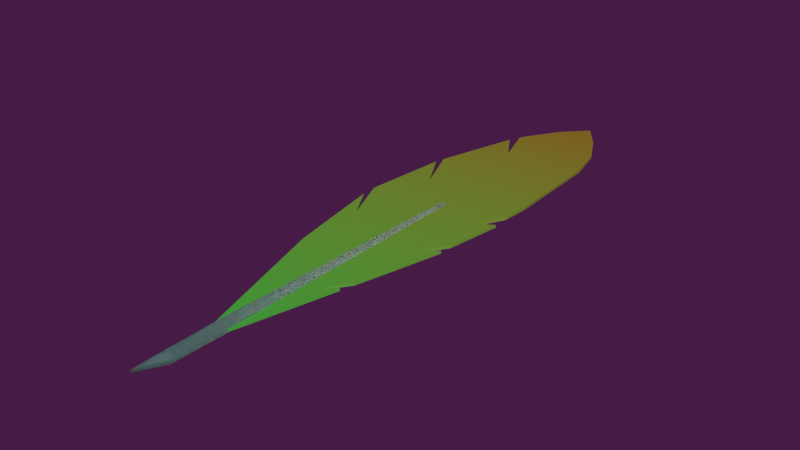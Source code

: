 # Source: Corrosive_Feather.blend  (saved by Blender 2.93.21; exported with 4.5.12 LTS)
import bpy
from mathutils import Matrix  # noqa: F401  (used for matrix-valued properties, if any)

bpy.ops.wm.read_factory_settings(use_empty=True)
scene = bpy.context.scene
scene.name = 'Scene'

# ---- collections
col_collection = bpy.data.collections.new('Collection'); scene.collection.children.link(col_collection)

# ---- materials (node trees are filled in below, after node groups)
mat_stem = bpy.data.materials.new('Stem')
mat_stem.use_transparent_shadow = False
mat_feather = bpy.data.materials.new('Feather')
mat_feather.use_transparent_shadow = False

# ---- material node trees
mat_stem.use_nodes = True; mat_stem.node_tree.nodes.clear()
_N = mat_stem.node_tree.nodes; _L = mat_stem.node_tree.links
n0 = _N.new('ShaderNodeBsdfPrincipled'); n0.name = 'Principled BSDF'; n0.location = (10, 300)
n0.distribution = 'GGX'
n0.subsurface_method = 'BURLEY'
n0.inputs[0].default_value = (0.3646, 0.3, 0.1817, 1.0)
n0.inputs[3].default_value = 1.45
n0.inputs[8].default_value = 1.0
n0.inputs[10].default_value = 0.4561
n0.inputs[27].default_value = (0.0, 0.0, 0.0, 1.0)
n0.inputs[28].default_value = 1.0
n1 = _N.new('ShaderNodeOutputMaterial'); n1.name = 'Material Output'; n1.location = (300, 300)
_L.new(n0.outputs[0], n1.inputs[0])
n1.is_active_output = True
mat_feather.use_nodes = True; mat_feather.node_tree.nodes.clear()
_N = mat_feather.node_tree.nodes; _L = mat_feather.node_tree.links
n0 = _N.new('ShaderNodeTexGradient'); n0.name = 'Gradient Texture'; n0.location = (-940, 40)
n1 = _N.new('ShaderNodeTexCoord'); n1.name = 'Texture Coordinate'; n1.location = (-1620, 60)
n2 = _N.new('ShaderNodeMapping'); n2.name = 'Mapping'; n2.location = (-1380, 120)
n2.inputs[1].default_value = (0.0, 0.5, 0.0)
n2.inputs[3].default_value = (1.0, 0.1, 1.0)
n3 = _N.new('ShaderNodeSeparateXYZ'); n3.name = 'Separate XYZ'; n3.location = (-1160, 80)
n4 = _N.new('ShaderNodeBsdfPrincipled'); n4.name = 'Principled BSDF'; n4.location = (-160, 149)
n4.distribution = 'GGX'
n4.subsurface_method = 'BURLEY'
n4.inputs[3].default_value = 1.45
n4.inputs[27].default_value = (0.0, 0.0, 0.0, 1.0)
n4.inputs[28].default_value = 1.0
n5 = _N.new('ShaderNodeOutputMaterial'); n5.name = 'Material Output'; n5.location = (186, 137)
n6 = _N.new('ShaderNodeValToRGB'); n6.name = 'ColorRamp'; n6.location = (-740, 120)
while len(n6.color_ramp.elements) > 1: n6.color_ramp.elements.remove(n6.color_ramp.elements[-1])
n6.color_ramp.elements[0].position = 0.0; n6.color_ramp.elements[0].color = (0.3095, 0.09671, 0.009354, 1.0)
_e = n6.color_ramp.elements.new(0.5242); _e.color = (0.03915, 0.469, 0.04498, 1.0)
_L.new(n1.outputs[3], n2.inputs[0])
_L.new(n2.outputs[0], n3.inputs[0])
_L.new(n0.outputs[0], n6.inputs[0])
_L.new(n3.outputs[1], n0.inputs[0])
_L.new(n4.outputs[0], n5.inputs[0])
_L.new(n6.outputs[0], n4.inputs[0])
n5.is_active_output = True

# ---- world
world_world = bpy.data.worlds.new('World'); scene.world = world_world
world_world.use_nodes = True; world_world.node_tree.nodes.clear()
_N = world_world.node_tree.nodes; _L = world_world.node_tree.links
n0 = _N.new('ShaderNodeOutputWorld'); n0.name = 'World Output'; n0.location = (300, 300)
n1 = _N.new('ShaderNodeBackground'); n1.name = 'Background'; n1.location = (10, 300)
n1.inputs[0].default_value = (0.05078, 0.01084, 0.05087, 1.0)
_L.new(n1.outputs[0], n0.inputs[0])
n0.is_active_output = True
world_world.color = (0.05088, 0.05088, 0.05088)
world_world.use_sun_shadow = False
world_world.sun_shadow_jitter_overblur = 0.0

# ---- meshes
me_plane = bpy.data.meshes.new('Plane')
me_plane.from_pydata([(-0.3552, -1.147, 0.0), (0.4166, -1.174, 0.0), (-0.5395, -2.647, 0.0), (-0.4953, -3.522, 0.0), (-0.4237, -3.821, 0.0), (0.2545, -3.832, 0.0), (-0.1114, -4.318, 0.0), (-0.5417, -2.253, 0.0), (-0.528, -2.408, 0.0), (-0.4059, -2.166, 0.0), (-0.477, -1.669, 0.0), (-0.4806, -1.778, 0.0), (-0.3413, -1.566, 0.0), (0.5885, -2.161, 0.0), (0.58, -2.032, 0.0), (0.4084, -1.746, 0.0), (-0.2764, -0.8151, 0.0), (0.3361, -2.559, 0.0), (0.5278, -2.891, 0.0), (0.5098, -2.97, 0.0), (0.08252, -4.112, 0.0), (-0.2789, -4.092, 0.0), (-0.3046, -0.9343, 0.0), (-0.1708, -0.7411, 0.0), (0.2802, -3.773, 0.0), (0.3212, -3.68, 0.0), (0.1599, -3.419, 0.0), (-0.3046, -0.9343, -0.02274), (-0.3552, -1.147, -0.02274), (0.4166, -1.174, -0.02274), (0.58, -2.032, -0.02274), (-0.528, -2.408, -0.02274), (-0.5395, -2.647, -0.02274), (0.2545, -3.832, -0.02274), (0.2802, -3.773, -0.02274), (-0.4237, -3.821, -0.02274), (0.3212, -3.68, -0.02274), (0.5098, -2.97, -0.02274), (-0.4953, -3.522, -0.02274), (0.08252, -4.112, -0.02274), (-0.2789, -4.092, -0.02274), (-0.1114, -4.318, -0.02274), (-0.4806, -1.778, -0.02274), (-0.5417, -2.253, -0.02274), (-0.477, -1.669, -0.02274), (-0.4059, -2.166, -0.02274), (-0.3413, -1.566, -0.02274), (0.5885, -2.161, -0.02274), (0.4084, -1.746, -0.02274), (-0.2764, -0.8151, -0.02274), (0.5278, -2.891, -0.02274), (0.3361, -2.559, -0.02274), (-0.1708, -0.7411, -0.02274), (0.1599, -3.419, -0.02274), (-0.07829, 0.02043, -0.02274), (0.04624, 0.02043, 0.0), (-0.07829, 0.02043, 0.0), (0.04624, 0.02043, -0.02274), (-0.002121, 0.5383, -0.05545), (0.03109, 0.6999, -0.02274), (0.009429, 0.02043, -0.05545), (0.04624, 0.02043, -0.02274), (-0.04147, 0.4519, 0.03271), (-0.07829, 0.4599, -0.004159), (-0.002121, 0.5383, 0.03271), (0.03109, 0.6999, 4.474e-06), (-0.04148, 0.02043, 0.03271), (0.04624, 0.02043, 0.0), (0.009429, 0.02043, 0.03271), (-0.07829, 0.02043, -0.02274), (-0.04148, 0.02043, -0.05545), (-0.04147, 0.4519, -0.05545), (-0.07829, 0.4599, -0.02274), (0.04624, 0.02043, -0.02274), (0.009429, -2.297, -0.02274), (-0.04147, -2.297, -0.02274), (-0.07829, 0.02043, -0.02274), (0.009429, -2.297, 3.097e-14), (0.04624, 0.02043, 0.0), (-0.07829, 0.02043, 0.0), (-0.04148, -2.297, 3.097e-14)], [(79, 56)], [(0, 1, 55, 56, 16, 23, 22), (5, 4, 21, 20), (20, 21, 6), (1, 0, 10, 12, 11, 7, 9, 8, 2, 17, 18, 13, 15, 14), (26, 3, 4, 5, 24), (17, 2, 3, 26, 25, 19), (28, 27, 52, 49, 54, 57, 29), (33, 39, 40, 35), (39, 41, 40), (29, 30, 48, 47, 50, 51, 32, 31, 45, 43, 42, 46, 44, 28), (53, 34, 33, 35, 38), (51, 37, 36, 53, 38, 32), (18, 50, 47, 13), (25, 36, 37, 19), (6, 41, 39, 20), (3, 38, 35, 4), (2, 32, 38, 3), (20, 39, 33, 5), (22, 27, 28, 0), (4, 35, 40, 21), (21, 40, 41, 6), (11, 42, 43, 7), (1, 29, 57, 55), (19, 37, 51, 17), (0, 28, 44, 10), (17, 51, 50, 18), (9, 45, 31, 8), (23, 52, 27, 22), (7, 43, 45, 9), (16, 49, 52, 23), (12, 46, 42, 11), (24, 34, 53, 26), (10, 44, 46, 12), (14, 30, 29, 1), (26, 53, 36, 25), (13, 47, 48, 15), (8, 31, 32, 2), (15, 48, 30, 14), (5, 33, 34, 24), (69, 54, 76), (70, 71, 58, 60), (60, 74, 75, 70), (66, 68, 64, 62), (63, 79, 66, 62), (59, 72, 63, 65), (57, 61, 73), (67, 55, 78), (66, 80, 77, 68), (61, 60, 58, 59), (59, 58, 71, 72), (68, 67, 65, 64), (64, 65, 63, 62), (72, 71, 70, 69), (69, 79, 63, 72), (77, 78, 67, 68), (69, 70, 75, 76), (61, 59, 65, 67), (74, 60, 73), (80, 66, 79), (49, 16, 56, 54)])
me_plane.polygons.foreach_set('material_index', [1, 1, 1, 1, 1, 1, 1, 1, 1, 1, 1, 1, 1, 1, 1, 1, 1, 1, 1, 1, 1, 1, 1, 1, 1, 1, 1, 1, 1, 1, 1, 1, 1, 1, 1, 1, 1, 1, 1, 0, 0, 0, 0, 0, 0, 0, 0, 0, 0, 0, 0, 0, 0, 0, 0, 0, 0, 0, 0, 1])
_uv = me_plane.uv_layers.new(name='UVMap')
_uv.uv.foreach_set('vector', [0.0, 0.0, 1.0, 0.0, 0.5, 1.0, 0.5, 1.0, 0.1423, 0.2846, 0.2705, 0.318, 0.09128, 0.1826, 1.0, 0.0, 0.0, 0.0, 0.0, 0.0, 0.5082, 0.0, 0.5082, 0.0, 0.0, 0.0, 0.0, 0.0, 1.0, 0.0, 0.0, 0.0, 0.0, 0.0, 0.1113, 0.0, 0.0, 0.0, 0.0, 0.0, 0.07533, 0.0, 0.0, 0.0, 0.0, 0.0, 0.7853, 0.0, 1.0, 0.0, 1.0, 0.0, 0.8547, 0.0, 1.0, 0.0, 0.7827, 0.0, 0.0, 0.0, 0.0, 0.0, 1.0, 0.0, 1.0, 0.0, 0.7853, 0.0, 0.0, 0.0, 0.0, 0.0, 0.7827, 0.0, 1.0, 0.0, 1.0, 0.0, 0.0, 0.0, 0.09128, 0.1826, 0.2705, 0.318, 0.1423, 0.2846, 0.5, 1.0, 0.5, 1.0, 1.0, 0.0, 1.0, 0.0, 0.5082, 0.0, 0.0, 0.0, 0.0, 0.0, 0.5082, 0.0, 0.0, 0.0, 0.0, 0.0, 1.0, 0.0, 1.0, 0.0, 0.8547, 0.0, 1.0, 0.0, 1.0, 0.0, 0.7853, 0.0, 0.0, 0.0, 0.0, 0.0, 0.07533, 0.0, 0.0, 0.0, 0.0, 0.0, 0.1113, 0.0, 0.0, 0.0, 0.0, 0.0, 0.7827, 0.0, 1.0, 0.0, 1.0, 0.0, 0.0, 0.0, 0.0, 0.0, 0.7853, 0.0, 1.0, 0.0, 1.0, 0.0, 0.7827, 0.0, 0.0, 0.0, 0.0, 0.0, 1.0, 0.0, 1.0, 0.0, 1.0, 0.0, 1.0, 0.0, 1.0, 0.0, 1.0, 0.0, 1.0, 0.0, 1.0, 0.0, 0.0, 0.0, 0.0, 0.0, 0.5082, 0.0, 0.5082, 0.0, 0.0, 0.0, 0.0, 0.0, 0.0, 0.0, 0.0, 0.0, 0.0, 0.0, 0.0, 0.0, 0.0, 0.0, 0.0, 0.0, 0.5082, 0.0, 0.5082, 0.0, 1.0, 0.0, 1.0, 0.0, 0.09128, 0.1826, 0.09128, 0.1826, 0.0, 0.0, 0.0, 0.0, 0.0, 0.0, 0.0, 0.0, 0.0, 0.0, 0.0, 0.0, 0.0, 0.0, 0.0, 0.0, 0.0, 0.0, 0.0, 0.0, 0.0, 0.0, 0.0, 0.0, 0.0, 0.0, 0.0, 0.0, 1.0, 0.0, 1.0, 0.0, 0.5, 1.0, 0.5, 1.0, 1.0, 0.0, 1.0, 0.0, 0.7853, 0.0, 0.7853, 0.0, 0.0, 0.0, 0.0, 0.0, 0.0, 0.0, 0.0, 0.0, 0.7853, 0.0, 0.7853, 0.0, 1.0, 0.0, 1.0, 0.0, 0.07533, 0.0, 0.07533, 0.0, 0.0, 0.0, 0.0, 0.0, 0.2705, 0.318, 0.2705, 0.318, 0.09128, 0.1826, 0.09128, 0.1826, 0.0, 0.0, 0.0, 0.0, 0.07533, 0.0, 0.07533, 0.0, 0.1423, 0.2846, 0.1423, 0.2846, 0.2705, 0.318, 0.2705, 0.318, 0.1113, 0.0, 0.1113, 0.0, 0.0, 0.0, 0.0, 0.0, 1.0, 0.0, 1.0, 0.0, 0.7827, 0.0, 0.7827, 0.0, 0.0, 0.0, 0.0, 0.0, 0.1113, 0.0, 0.1113, 0.0, 1.0, 0.0, 1.0, 0.0, 1.0, 0.0, 1.0, 0.0, 0.7827, 0.0, 0.7827, 0.0, 1.0, 0.0, 1.0, 0.0, 1.0, 0.0, 1.0, 0.0, 0.8547, 0.0, 0.8547, 0.0, 0.0, 0.0, 0.0, 0.0, 0.0, 0.0, 0.0, 0.0, 0.8547, 0.0, 0.8547, 0.0, 1.0, 0.0, 1.0, 0.0, 1.0, 0.0, 1.0, 0.0, 1.0, 0.0, 1.0, 0.0, 0.5, 1.0, 0.5, 1.0, 0.5, 1.0, 0.5, 1.0, 0.5, 1.0, 0.5, 1.0, 0.5, 1.0, 0.5, 1.0, 0.5, 1.0, 0.5, 1.0, 0.5, 1.0, 0.5, 1.0, 0.5, 1.0, 0.5, 1.0, 0.5, 1.0, 0.5, 1.0, 0.0, 0.0, 0.5, 1.0, 0.5, 1.0, 0.5, 1.0, 0.5, 1.0, 0.5, 1.0, 0.5, 1.0, 0.5, 1.0, 0.5, 1.0, 0.5, 1.0, 0.5, 1.0, 0.5, 1.0, 0.5, 1.0, 0.5, 1.0, 0.5, 1.0, 0.5, 1.0, 0.5, 1.0, 0.5, 1.0, 0.5, 1.0, 0.5, 1.0, 0.5, 1.0, 0.5, 1.0, 0.5, 1.0, 0.5, 1.0, 0.5, 1.0, 0.5, 1.0, 0.5, 1.0, 0.5, 1.0, 0.5, 1.0, 0.5, 1.0, 0.5, 1.0, 0.5, 1.0, 0.5, 1.0, 0.5, 1.0, 0.5, 1.0, 0.5, 1.0, 0.5, 1.0, 0.5, 1.0, 0.0, 0.0, 0.5, 1.0, 0.5, 1.0, 0.5, 1.0, 0.5, 1.0, 0.5, 1.0, 0.5, 1.0, 0.5, 1.0, 0.5, 1.0, 0.5, 1.0, 0.5, 1.0, 0.5, 1.0, 0.5, 1.0, 0.5, 1.0, 0.5, 1.0, 0.5, 1.0, 0.5, 1.0, 0.0, 0.0, 0.5, 1.0, 0.5, 1.0, 0.0, 0.0, 0.1423, 0.2846, 0.1423, 0.2846, 0.5, 1.0, 0.5, 1.0])
me_plane.materials.append(mat_stem)
me_plane.materials.append(mat_feather)
me_plane.use_remesh_fix_poles = True
me_plane.use_remesh_preserve_attributes = False
me_plane.update()

# ---- objects
ob_plane = bpy.data.objects.new('Plane', me_plane)

# ---- transforms, parenting, visibility, modifiers, constraints
ob_plane.location = (0.0, 0.0, 0.0)
ob_plane.scale = (-0.07341, -0.07341, -0.07341)

# ---- collection membership
col_collection.objects.link(ob_plane)

# ---- scene / render settings (as saved in the file)
scene.frame_start = 1; scene.frame_end = 250; scene.frame_set(208)
scene.render.engine = 'BLENDER_EEVEE_NEXT'
scene.cycles.use_denoising = False
scene.cycles.samples = 128
scene.cycles.sampling_pattern = 'TABULATED_SOBOL'
scene.cycles.use_adaptive_sampling = False
scene.cycles.use_light_tree = False
scene.view_settings.view_transform = 'Filmic'
bpy.context.view_layer.update()

# ---- added for rendering (the .blend has no active camera and no usable light): camera, sun
cam_auto = bpy.data.cameras.new('AutoCamera')
cam_auto.lens = 50.0
cam_auto.sensor_width = 36.0
cam_auto.clip_end = 1000.0
ob_auto_camera = bpy.data.objects.new('AutoCamera', cam_auto)
scene.collection.objects.link(ob_auto_camera)
ob_auto_camera.location = (0.347692, -0.286486, 0.280361)
ob_auto_camera.rotation_euler = (1.09748, -7.21219e-08, 0.694738)
scene.camera = ob_auto_camera
light_auto_sun = bpy.data.lights.new('AutoSun', 'SUN')
light_auto_sun.energy = 3.0
light_auto_sun.angle = 0.0523599
ob_auto_sun = bpy.data.objects.new('AutoSun', light_auto_sun)
scene.collection.objects.link(ob_auto_sun)
ob_auto_sun.rotation_euler = (0.872665, 0.174533, 0.523599)
bpy.context.view_layer.update()
